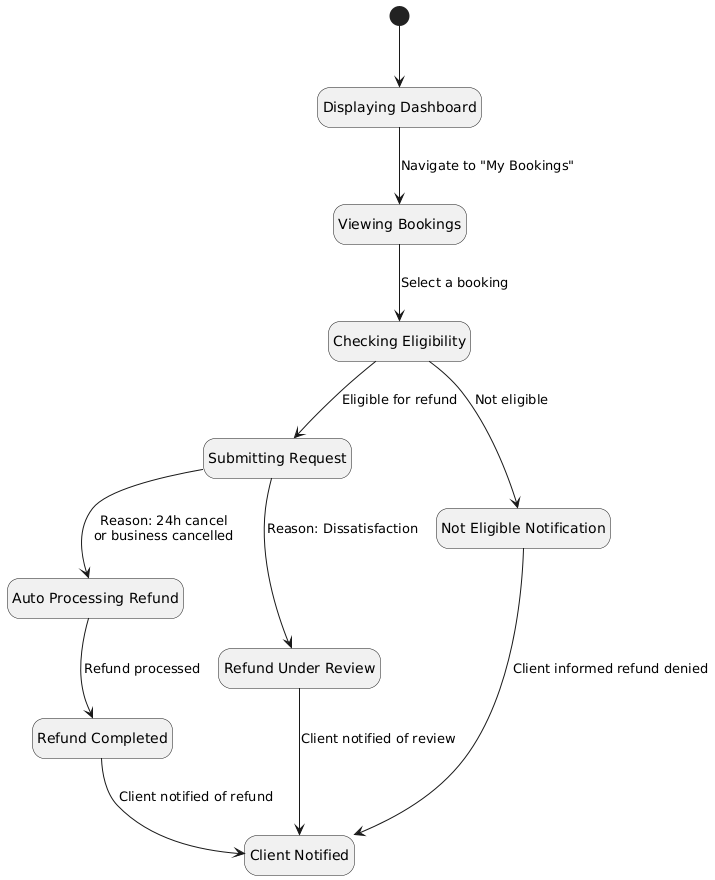

The diagram above was rendered by PlantUML. Its source (embedded in the PNG):
@startuml
hide empty description

state "Displaying Dashboard" as Dashboard
state "Viewing Bookings" as ViewBookings
state "Checking Eligibility" as CheckEligibility
state "Submitting Request" as SubmitRequest
state "Auto Processing Refund" as AutoRefund
state "Refund Under Review" as ManualReview
state "Not Eligible Notification" as NotEligible
state "Refund Completed" as RefundDone
state "Client Notified" as Notified

[*] --> Dashboard
Dashboard --> ViewBookings : Navigate to "My Bookings"
ViewBookings --> CheckEligibility : Select a booking
CheckEligibility --> SubmitRequest : Eligible for refund
CheckEligibility --> NotEligible : Not eligible

SubmitRequest --> AutoRefund : Reason: 24h cancel\nor business cancelled
SubmitRequest --> ManualReview : Reason: Dissatisfaction

AutoRefund --> RefundDone : Refund processed
ManualReview --> Notified : Client notified of review
NotEligible --> Notified : Client informed refund denied

RefundDone --> Notified : Client notified of refund
@enduml